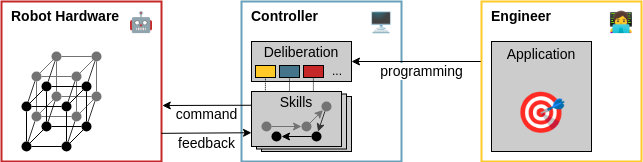

The diagram above was exported from draw.io. Its source (the exported page's mxGraphModel, read from the mxfile embedded in the PNG):
<mxGraphModel dx="549" dy="499" grid="1" gridSize="1" guides="1" tooltips="1" connect="1" arrows="1" fold="1" page="1" pageScale="1" pageWidth="300" pageHeight="300" background="#ffffff" math="0" shadow="0">
  <root>
    <mxCell id="0" />
    <mxCell id="1" parent="0" />
    <mxCell id="146" value="Skills" style="whiteSpace=wrap;html=1;fontFamily=Helvetica;fontSize=14;fillColor=#CCCCCC;strokeColor=light-dark(#000000, #9577a3);verticalAlign=top;" parent="1" vertex="1">
      <mxGeometry x="260" y="95" width="90" height="55" as="geometry" />
    </mxCell>
    <mxCell id="3" value="Controller" style="whiteSpace=wrap;html=1;verticalAlign=top;fontFamily=Helvetica;fontSize=14;fillColor=none;strokeColor=#69A1BA;spacingBottom=14;align=left;spacingLeft=8;fontStyle=1;strokeWidth=2;" parent="1" vertex="1">
      <mxGeometry x="240" width="160" height="160" as="geometry" />
    </mxCell>
    <mxCell id="148" value="Skills" style="whiteSpace=wrap;html=1;fontFamily=Helvetica;fontSize=14;fillColor=#CCCCCC;strokeColor=light-dark(#000000, #9577a3);verticalAlign=top;" parent="1" vertex="1">
      <mxGeometry x="255" y="92.5" width="90" height="55" as="geometry" />
    </mxCell>
    <mxCell id="2" value="Robot Hardware" style="whiteSpace=wrap;html=1;fontFamily=Helvetica;fontSize=14;fillColor=none;strokeColor=#C62828;verticalAlign=top;align=left;spacingLeft=8;strokeWidth=2;fontStyle=1" parent="1" vertex="1">
      <mxGeometry width="160" height="160" as="geometry" />
    </mxCell>
    <mxCell id="5" value="Deliberation" style="whiteSpace=wrap;html=1;fontFamily=Helvetica;fontSize=14;fillColor=#CCCCCC;strokeColor=light-dark(#000000, #9577a3);verticalAlign=top;spacing=0;spacingTop=-2;" parent="1" vertex="1">
      <mxGeometry x="250" y="40" width="100" height="40" as="geometry" />
    </mxCell>
    <mxCell id="8" value="command" style="edgeStyle=none;html=1;fontFamily=Helvetica;fontSize=14;exitX=0;exitY=0.25;exitDx=0;exitDy=0;entryX=1.005;entryY=0.65;entryDx=0;entryDy=0;entryPerimeter=0;" parent="1" source="144" target="2" edge="1">
      <mxGeometry x="0.0057" y="9" relative="1" as="geometry">
        <mxPoint x="220" y="50" as="sourcePoint" />
        <mxPoint x="166" y="95" as="targetPoint" />
        <mxPoint as="offset" />
      </mxGeometry>
    </mxCell>
    <mxCell id="30" value="" style="ellipse;whiteSpace=wrap;html=1;fillColor=#737373;strokeColor=none;" parent="1" vertex="1">
      <mxGeometry x="30" y="70" width="10" height="10" as="geometry" />
    </mxCell>
    <mxCell id="31" value="" style="ellipse;whiteSpace=wrap;html=1;fillColor=#737373;strokeColor=none;" parent="1" vertex="1">
      <mxGeometry x="70" y="70" width="10" height="10" as="geometry" />
    </mxCell>
    <mxCell id="32" value="" style="ellipse;whiteSpace=wrap;html=1;fillColor=#737373;strokeColor=none;" parent="1" vertex="1">
      <mxGeometry x="50" y="90" width="10" height="10" as="geometry" />
    </mxCell>
    <mxCell id="33" value="" style="ellipse;whiteSpace=wrap;html=1;fillColor=#737373;strokeColor=none;" parent="1" vertex="1">
      <mxGeometry x="30" y="110" width="10" height="10" as="geometry" />
    </mxCell>
    <mxCell id="34" value="" style="ellipse;whiteSpace=wrap;html=1;fillColor=#737373;strokeColor=none;" parent="1" vertex="1">
      <mxGeometry x="50" y="50" width="10" height="10" as="geometry" />
    </mxCell>
    <mxCell id="35" value="" style="ellipse;whiteSpace=wrap;html=1;fillColor=#737373;strokeColor=none;" parent="1" vertex="1">
      <mxGeometry x="70" y="110" width="10" height="10" as="geometry" />
    </mxCell>
    <mxCell id="36" value="" style="ellipse;whiteSpace=wrap;html=1;fillColor=#737373;strokeColor=none;" parent="1" vertex="1">
      <mxGeometry x="90" y="50" width="10" height="10" as="geometry" />
    </mxCell>
    <mxCell id="37" value="" style="ellipse;whiteSpace=wrap;html=1;fillColor=#737373;strokeColor=none;" parent="1" vertex="1">
      <mxGeometry x="90" y="90" width="10" height="10" as="geometry" />
    </mxCell>
    <mxCell id="38" value="" style="endArrow=none;html=1;exitX=1;exitY=0;exitDx=0;exitDy=0;entryX=0;entryY=1;entryDx=0;entryDy=0;strokeColor=#737373;" parent="1" source="33" target="32" edge="1">
      <mxGeometry width="50" height="50" relative="1" as="geometry">
        <mxPoint x="130" y="120" as="sourcePoint" />
        <mxPoint x="180" y="70" as="targetPoint" />
      </mxGeometry>
    </mxCell>
    <mxCell id="39" value="" style="endArrow=none;html=1;exitX=1;exitY=0.5;exitDx=0;exitDy=0;entryX=0;entryY=0.5;entryDx=0;entryDy=0;strokeColor=#737373;" parent="1" source="33" target="35" edge="1">
      <mxGeometry width="50" height="50" relative="1" as="geometry">
        <mxPoint x="49" y="121" as="sourcePoint" />
        <mxPoint x="61" y="109" as="targetPoint" />
      </mxGeometry>
    </mxCell>
    <mxCell id="40" value="" style="endArrow=none;html=1;exitX=1;exitY=0;exitDx=0;exitDy=0;entryX=0;entryY=1;entryDx=0;entryDy=0;strokeColor=#737373;" parent="1" source="35" target="37" edge="1">
      <mxGeometry width="50" height="50" relative="1" as="geometry">
        <mxPoint x="59" y="131" as="sourcePoint" />
        <mxPoint x="71" y="119" as="targetPoint" />
      </mxGeometry>
    </mxCell>
    <mxCell id="41" value="" style="endArrow=none;html=1;exitX=1;exitY=0.5;exitDx=0;exitDy=0;entryX=0;entryY=0.5;entryDx=0;entryDy=0;strokeColor=#737373;" parent="1" source="32" target="37" edge="1">
      <mxGeometry width="50" height="50" relative="1" as="geometry">
        <mxPoint x="69" y="141" as="sourcePoint" />
        <mxPoint x="81" y="129" as="targetPoint" />
      </mxGeometry>
    </mxCell>
    <mxCell id="42" value="" style="endArrow=none;html=1;exitX=0.5;exitY=0;exitDx=0;exitDy=0;entryX=0.5;entryY=1;entryDx=0;entryDy=0;strokeColor=#737373;" parent="1" source="33" target="30" edge="1">
      <mxGeometry width="50" height="50" relative="1" as="geometry">
        <mxPoint x="79" y="151" as="sourcePoint" />
        <mxPoint x="91" y="139" as="targetPoint" />
      </mxGeometry>
    </mxCell>
    <mxCell id="43" value="" style="endArrow=none;html=1;exitX=1;exitY=0;exitDx=0;exitDy=0;entryX=0;entryY=1;entryDx=0;entryDy=0;strokeColor=#737373;" parent="1" source="30" target="34" edge="1">
      <mxGeometry width="50" height="50" relative="1" as="geometry">
        <mxPoint x="89" y="161" as="sourcePoint" />
        <mxPoint x="101" y="149" as="targetPoint" />
      </mxGeometry>
    </mxCell>
    <mxCell id="44" value="" style="endArrow=none;html=1;exitX=1;exitY=0.5;exitDx=0;exitDy=0;entryX=0;entryY=0.5;entryDx=0;entryDy=0;strokeColor=#737373;" parent="1" source="34" target="36" edge="1">
      <mxGeometry width="50" height="50" relative="1" as="geometry">
        <mxPoint x="99" y="171" as="sourcePoint" />
        <mxPoint x="111" y="159" as="targetPoint" />
      </mxGeometry>
    </mxCell>
    <mxCell id="45" value="" style="endArrow=none;html=1;exitX=1;exitY=0;exitDx=0;exitDy=0;entryX=0;entryY=1;entryDx=0;entryDy=0;strokeColor=#737373;" parent="1" source="31" target="36" edge="1">
      <mxGeometry width="50" height="50" relative="1" as="geometry">
        <mxPoint x="109" y="90" as="sourcePoint" />
        <mxPoint x="121" y="78" as="targetPoint" />
      </mxGeometry>
    </mxCell>
    <mxCell id="46" value="" style="endArrow=none;html=1;exitX=0.5;exitY=0;exitDx=0;exitDy=0;entryX=0.5;entryY=1;entryDx=0;entryDy=0;strokeColor=#737373;" parent="1" source="37" target="36" edge="1">
      <mxGeometry width="50" height="50" relative="1" as="geometry">
        <mxPoint x="119" y="191" as="sourcePoint" />
        <mxPoint x="131" y="179" as="targetPoint" />
      </mxGeometry>
    </mxCell>
    <mxCell id="47" value="" style="endArrow=none;html=1;exitX=0.5;exitY=0;exitDx=0;exitDy=0;entryX=0.5;entryY=1;entryDx=0;entryDy=0;strokeColor=#737373;" parent="1" source="35" target="31" edge="1">
      <mxGeometry width="50" height="50" relative="1" as="geometry">
        <mxPoint x="129" y="201" as="sourcePoint" />
        <mxPoint x="141" y="189" as="targetPoint" />
      </mxGeometry>
    </mxCell>
    <mxCell id="48" value="" style="endArrow=none;html=1;exitX=0.5;exitY=0;exitDx=0;exitDy=0;entryX=0.5;entryY=1;entryDx=0;entryDy=0;strokeColor=#737373;" parent="1" source="32" target="34" edge="1">
      <mxGeometry width="50" height="50" relative="1" as="geometry">
        <mxPoint x="85" y="120" as="sourcePoint" />
        <mxPoint x="85" y="90" as="targetPoint" />
      </mxGeometry>
    </mxCell>
    <mxCell id="49" value="" style="endArrow=none;html=1;exitX=0;exitY=0.5;exitDx=0;exitDy=0;entryX=1;entryY=0.5;entryDx=0;entryDy=0;strokeColor=#737373;" parent="1" source="31" target="30" edge="1">
      <mxGeometry width="50" height="50" relative="1" as="geometry">
        <mxPoint x="95" y="130" as="sourcePoint" />
        <mxPoint x="95" y="100" as="targetPoint" />
      </mxGeometry>
    </mxCell>
    <mxCell id="50" value="" style="endArrow=none;html=1;strokeColor=#333333;" parent="1" source="9" target="30" edge="1">
      <mxGeometry width="50" height="50" relative="1" as="geometry">
        <mxPoint x="45" y="120" as="sourcePoint" />
        <mxPoint x="45" y="90" as="targetPoint" />
      </mxGeometry>
    </mxCell>
    <mxCell id="51" value="" style="endArrow=none;html=1;strokeColor=#333333;" parent="1" source="13" target="34" edge="1">
      <mxGeometry width="50" height="50" relative="1" as="geometry">
        <mxPoint x="37" y="110" as="sourcePoint" />
        <mxPoint x="43" y="90" as="targetPoint" />
      </mxGeometry>
    </mxCell>
    <mxCell id="52" value="" style="endArrow=none;html=1;strokeColor=#333333;" parent="1" source="36" target="16" edge="1">
      <mxGeometry width="50" height="50" relative="1" as="geometry">
        <mxPoint x="47" y="120" as="sourcePoint" />
        <mxPoint x="53" y="100" as="targetPoint" />
      </mxGeometry>
    </mxCell>
    <mxCell id="53" value="" style="endArrow=none;html=1;strokeColor=#333333;" parent="1" source="12" target="33" edge="1">
      <mxGeometry width="50" height="50" relative="1" as="geometry">
        <mxPoint x="57" y="130" as="sourcePoint" />
        <mxPoint x="63" y="110" as="targetPoint" />
      </mxGeometry>
    </mxCell>
    <mxCell id="54" value="" style="endArrow=none;html=1;strokeColor=#333333;" parent="1" source="14" target="35" edge="1">
      <mxGeometry width="50" height="50" relative="1" as="geometry">
        <mxPoint x="67" y="140" as="sourcePoint" />
        <mxPoint x="73" y="120" as="targetPoint" />
      </mxGeometry>
    </mxCell>
    <mxCell id="55" value="" style="endArrow=none;html=1;strokeColor=#333333;" parent="1" source="37" target="17" edge="1">
      <mxGeometry width="50" height="50" relative="1" as="geometry">
        <mxPoint x="77" y="150" as="sourcePoint" />
        <mxPoint x="83" y="130" as="targetPoint" />
      </mxGeometry>
    </mxCell>
    <mxCell id="56" value="" style="endArrow=none;html=1;strokeColor=#333333;" parent="1" source="32" target="11" edge="1">
      <mxGeometry width="50" height="50" relative="1" as="geometry">
        <mxPoint x="87" y="160" as="sourcePoint" />
        <mxPoint x="93" y="140" as="targetPoint" />
      </mxGeometry>
    </mxCell>
    <mxCell id="57" value="" style="endArrow=none;html=1;strokeColor=#333333;" parent="1" source="10" target="31" edge="1">
      <mxGeometry width="50" height="50" relative="1" as="geometry">
        <mxPoint x="100" y="135" as="sourcePoint" />
        <mxPoint x="106" y="115" as="targetPoint" />
      </mxGeometry>
    </mxCell>
    <mxCell id="58" value="" style="group" parent="1" vertex="1" connectable="0">
      <mxGeometry x="20" y="80" width="70" height="70" as="geometry" />
    </mxCell>
    <mxCell id="9" value="" style="ellipse;whiteSpace=wrap;html=1;fillColor=#000000;strokeColor=none;" parent="58" vertex="1">
      <mxGeometry y="20" width="10" height="10" as="geometry" />
    </mxCell>
    <mxCell id="10" value="" style="ellipse;whiteSpace=wrap;html=1;fillColor=#000000;strokeColor=none;" parent="58" vertex="1">
      <mxGeometry x="40" y="20" width="10" height="10" as="geometry" />
    </mxCell>
    <mxCell id="11" value="" style="ellipse;whiteSpace=wrap;html=1;fillColor=#000000;strokeColor=none;" parent="58" vertex="1">
      <mxGeometry x="20" y="40" width="10" height="10" as="geometry" />
    </mxCell>
    <mxCell id="12" value="" style="ellipse;whiteSpace=wrap;html=1;fillColor=#000000;strokeColor=none;" parent="58" vertex="1">
      <mxGeometry y="60" width="10" height="10" as="geometry" />
    </mxCell>
    <mxCell id="13" value="" style="ellipse;whiteSpace=wrap;html=1;fillColor=#000000;strokeColor=none;" parent="58" vertex="1">
      <mxGeometry x="20" width="10" height="10" as="geometry" />
    </mxCell>
    <mxCell id="14" value="" style="ellipse;whiteSpace=wrap;html=1;fillColor=#000000;strokeColor=none;" parent="58" vertex="1">
      <mxGeometry x="40" y="60" width="10" height="10" as="geometry" />
    </mxCell>
    <mxCell id="16" value="" style="ellipse;whiteSpace=wrap;html=1;fillColor=#000000;strokeColor=none;" parent="58" vertex="1">
      <mxGeometry x="60" width="10" height="10" as="geometry" />
    </mxCell>
    <mxCell id="17" value="" style="ellipse;whiteSpace=wrap;html=1;fillColor=#000000;strokeColor=none;" parent="58" vertex="1">
      <mxGeometry x="60" y="40" width="10" height="10" as="geometry" />
    </mxCell>
    <mxCell id="18" value="" style="endArrow=none;html=1;exitX=1;exitY=0;exitDx=0;exitDy=0;entryX=0;entryY=1;entryDx=0;entryDy=0;" parent="58" source="12" target="11" edge="1">
      <mxGeometry width="50" height="50" relative="1" as="geometry">
        <mxPoint x="100" y="70" as="sourcePoint" />
        <mxPoint x="150" y="20" as="targetPoint" />
      </mxGeometry>
    </mxCell>
    <mxCell id="19" value="" style="endArrow=none;html=1;exitX=1;exitY=0.5;exitDx=0;exitDy=0;entryX=0;entryY=0.5;entryDx=0;entryDy=0;" parent="58" source="12" target="14" edge="1">
      <mxGeometry width="50" height="50" relative="1" as="geometry">
        <mxPoint x="19" y="71" as="sourcePoint" />
        <mxPoint x="31" y="59" as="targetPoint" />
      </mxGeometry>
    </mxCell>
    <mxCell id="20" value="" style="endArrow=none;html=1;exitX=1;exitY=0;exitDx=0;exitDy=0;entryX=0;entryY=1;entryDx=0;entryDy=0;" parent="58" source="14" target="17" edge="1">
      <mxGeometry width="50" height="50" relative="1" as="geometry">
        <mxPoint x="29" y="81" as="sourcePoint" />
        <mxPoint x="41" y="69" as="targetPoint" />
      </mxGeometry>
    </mxCell>
    <mxCell id="21" value="" style="endArrow=none;html=1;exitX=1;exitY=0.5;exitDx=0;exitDy=0;entryX=0;entryY=0.5;entryDx=0;entryDy=0;" parent="58" source="11" target="17" edge="1">
      <mxGeometry width="50" height="50" relative="1" as="geometry">
        <mxPoint x="39" y="91" as="sourcePoint" />
        <mxPoint x="51" y="79" as="targetPoint" />
      </mxGeometry>
    </mxCell>
    <mxCell id="22" value="" style="endArrow=none;html=1;exitX=0.5;exitY=0;exitDx=0;exitDy=0;entryX=0.5;entryY=1;entryDx=0;entryDy=0;" parent="58" source="12" target="9" edge="1">
      <mxGeometry width="50" height="50" relative="1" as="geometry">
        <mxPoint x="49" y="101" as="sourcePoint" />
        <mxPoint x="61" y="89" as="targetPoint" />
      </mxGeometry>
    </mxCell>
    <mxCell id="23" value="" style="endArrow=none;html=1;exitX=1;exitY=0;exitDx=0;exitDy=0;entryX=0;entryY=1;entryDx=0;entryDy=0;" parent="58" source="9" target="13" edge="1">
      <mxGeometry width="50" height="50" relative="1" as="geometry">
        <mxPoint x="59" y="111" as="sourcePoint" />
        <mxPoint x="71" y="99" as="targetPoint" />
      </mxGeometry>
    </mxCell>
    <mxCell id="24" value="" style="endArrow=none;html=1;exitX=1;exitY=0.5;exitDx=0;exitDy=0;entryX=0;entryY=0.5;entryDx=0;entryDy=0;" parent="58" source="13" target="16" edge="1">
      <mxGeometry width="50" height="50" relative="1" as="geometry">
        <mxPoint x="69" y="121" as="sourcePoint" />
        <mxPoint x="81" y="109" as="targetPoint" />
      </mxGeometry>
    </mxCell>
    <mxCell id="25" value="" style="endArrow=none;html=1;exitX=1;exitY=0;exitDx=0;exitDy=0;entryX=0;entryY=1;entryDx=0;entryDy=0;" parent="58" source="10" target="16" edge="1">
      <mxGeometry width="50" height="50" relative="1" as="geometry">
        <mxPoint x="79" y="40" as="sourcePoint" />
        <mxPoint x="91" y="28" as="targetPoint" />
      </mxGeometry>
    </mxCell>
    <mxCell id="26" value="" style="endArrow=none;html=1;exitX=0.5;exitY=0;exitDx=0;exitDy=0;entryX=0.5;entryY=1;entryDx=0;entryDy=0;" parent="58" source="17" target="16" edge="1">
      <mxGeometry width="50" height="50" relative="1" as="geometry">
        <mxPoint x="89" y="141" as="sourcePoint" />
        <mxPoint x="101" y="129" as="targetPoint" />
      </mxGeometry>
    </mxCell>
    <mxCell id="27" value="" style="endArrow=none;html=1;exitX=0.5;exitY=0;exitDx=0;exitDy=0;entryX=0.5;entryY=1;entryDx=0;entryDy=0;" parent="58" source="14" target="10" edge="1">
      <mxGeometry width="50" height="50" relative="1" as="geometry">
        <mxPoint x="99" y="151" as="sourcePoint" />
        <mxPoint x="111" y="139" as="targetPoint" />
      </mxGeometry>
    </mxCell>
    <mxCell id="28" value="" style="endArrow=none;html=1;exitX=0.5;exitY=0;exitDx=0;exitDy=0;entryX=0.5;entryY=1;entryDx=0;entryDy=0;" parent="58" source="11" target="13" edge="1">
      <mxGeometry width="50" height="50" relative="1" as="geometry">
        <mxPoint x="55" y="70" as="sourcePoint" />
        <mxPoint x="55" y="40" as="targetPoint" />
      </mxGeometry>
    </mxCell>
    <mxCell id="29" value="" style="endArrow=none;html=1;exitX=0;exitY=0.5;exitDx=0;exitDy=0;entryX=1;entryY=0.5;entryDx=0;entryDy=0;" parent="58" source="10" target="9" edge="1">
      <mxGeometry width="50" height="50" relative="1" as="geometry">
        <mxPoint x="65" y="80" as="sourcePoint" />
        <mxPoint x="65" y="50" as="targetPoint" />
      </mxGeometry>
    </mxCell>
    <mxCell id="134" value="🤖" style="text;whiteSpace=wrap;fontSize=20;align=center;verticalAlign=middle;" parent="1" vertex="1">
      <mxGeometry x="120" width="40" height="40" as="geometry" />
    </mxCell>
    <mxCell id="136" value="🖥" style="text;whiteSpace=wrap;verticalAlign=middle;align=center;fontSize=20;" parent="1" vertex="1">
      <mxGeometry x="360" width="40" height="40" as="geometry" />
    </mxCell>
    <mxCell id="138" value="Engineer" style="whiteSpace=wrap;html=1;verticalAlign=top;fontFamily=Helvetica;fontSize=14;fillColor=none;strokeColor=#FFCA28;spacingBottom=14;align=left;spacingLeft=8;fontStyle=1;strokeWidth=2;" parent="1" vertex="1">
      <mxGeometry x="480" width="160" height="160" as="geometry" />
    </mxCell>
    <mxCell id="139" value="👩💻" style="text;whiteSpace=wrap;align=center;verticalAlign=middle;fontSize=20;" parent="1" vertex="1">
      <mxGeometry x="600" width="40" height="40" as="geometry" />
    </mxCell>
    <mxCell id="140" value="Application" style="whiteSpace=wrap;html=1;fontFamily=Helvetica;fontSize=14;fillColor=#CCCCCC;strokeColor=light-dark(#000000, #9577a3);verticalAlign=top;spacing=0;" parent="1" vertex="1">
      <mxGeometry x="490" y="40" width="100" height="110" as="geometry" />
    </mxCell>
    <mxCell id="141" value="🎯" style="text;whiteSpace=wrap;verticalAlign=middle;align=center;fontSize=40;" parent="1" vertex="1">
      <mxGeometry x="490" y="70" width="100" height="80" as="geometry" />
    </mxCell>
    <mxCell id="142" value="programming" style="edgeStyle=none;html=1;fontFamily=Helvetica;fontSize=14;entryX=1;entryY=0.5;entryDx=0;entryDy=0;exitX=-0.005;exitY=0.375;exitDx=0;exitDy=0;exitPerimeter=0;" parent="1" source="138" target="5" edge="1">
      <mxGeometry x="-0.0852" y="10" relative="1" as="geometry">
        <mxPoint x="448" y="60" as="sourcePoint" />
        <mxPoint x="368" y="60" as="targetPoint" />
        <mxPoint as="offset" />
      </mxGeometry>
    </mxCell>
    <mxCell id="143" value="feedback" style="edgeStyle=none;html=1;fontFamily=Helvetica;fontSize=14;entryX=0;entryY=0.75;entryDx=0;entryDy=0;exitX=0.999;exitY=0.824;exitDx=0;exitDy=0;exitPerimeter=0;" parent="1" source="2" target="144" edge="1">
      <mxGeometry x="-0.002" y="-10" relative="1" as="geometry">
        <mxPoint x="160" y="130" as="sourcePoint" />
        <mxPoint x="239.99999999999997" y="130" as="targetPoint" />
        <mxPoint as="offset" />
      </mxGeometry>
    </mxCell>
    <mxCell id="144" value="Skills" style="whiteSpace=wrap;html=1;fontFamily=Helvetica;fontSize=14;fillColor=#CCCCCC;strokeColor=light-dark(#000000, #9577a3);verticalAlign=top;spacing=0;spacingTop=-2;" parent="1" vertex="1">
      <mxGeometry x="250" y="90" width="90" height="55" as="geometry" />
    </mxCell>
    <mxCell id="135" value="" style="group" parent="1" vertex="1" connectable="0">
      <mxGeometry x="260" y="100" width="70" height="40" as="geometry" />
    </mxCell>
    <mxCell id="122" value="" style="ellipse;whiteSpace=wrap;html=1;fillColor=#737373;strokeColor=none;" parent="135" vertex="1">
      <mxGeometry y="20" width="10" height="10" as="geometry" />
    </mxCell>
    <mxCell id="123" value="" style="ellipse;whiteSpace=wrap;html=1;fillColor=#737373;strokeColor=none;" parent="135" vertex="1">
      <mxGeometry x="40" y="20" width="10" height="10" as="geometry" />
    </mxCell>
    <mxCell id="124" value="" style="ellipse;whiteSpace=wrap;html=1;fillColor=#737373;strokeColor=none;" parent="135" vertex="1">
      <mxGeometry x="60" width="10" height="10" as="geometry" />
    </mxCell>
    <mxCell id="125" value="" style="endArrow=classic;html=1;exitX=1;exitY=0.5;exitDx=0;exitDy=0;entryX=0;entryY=0.5;entryDx=0;entryDy=0;strokeColor=#737373;endFill=1;" parent="135" source="122" target="123" edge="1">
      <mxGeometry width="50" height="50" relative="1" as="geometry">
        <mxPoint x="19" y="31" as="sourcePoint" />
        <mxPoint x="31" y="19" as="targetPoint" />
      </mxGeometry>
    </mxCell>
    <mxCell id="126" value="" style="endArrow=classic;html=1;exitX=1;exitY=0;exitDx=0;exitDy=0;entryX=0;entryY=1;entryDx=0;entryDy=0;strokeColor=#737373;endFill=1;" parent="135" source="123" target="124" edge="1">
      <mxGeometry width="50" height="50" relative="1" as="geometry">
        <mxPoint x="29" y="41" as="sourcePoint" />
        <mxPoint x="41" y="29" as="targetPoint" />
      </mxGeometry>
    </mxCell>
    <mxCell id="127" value="" style="endArrow=classic;html=1;strokeColor=#333333;endFill=1;" parent="135" source="124" target="129" edge="1">
      <mxGeometry width="50" height="50" relative="1" as="geometry">
        <mxPoint x="63" y="10" as="sourcePoint" />
        <mxPoint x="53" y="40" as="targetPoint" />
      </mxGeometry>
    </mxCell>
    <mxCell id="128" value="" style="ellipse;whiteSpace=wrap;html=1;fillColor=#000000;strokeColor=none;" parent="135" vertex="1">
      <mxGeometry x="10" y="30" width="10" height="10" as="geometry" />
    </mxCell>
    <mxCell id="129" value="" style="ellipse;whiteSpace=wrap;html=1;fillColor=#000000;strokeColor=none;" parent="135" vertex="1">
      <mxGeometry x="50" y="30" width="10" height="10" as="geometry" />
    </mxCell>
    <mxCell id="130" value="" style="endArrow=none;html=1;exitX=1;exitY=0.5;exitDx=0;exitDy=0;entryX=0;entryY=0.5;entryDx=0;entryDy=0;endFill=0;startArrow=classic;startFill=1;" parent="135" source="128" target="129" edge="1">
      <mxGeometry width="50" height="50" relative="1" as="geometry">
        <mxPoint x="29" y="81" as="sourcePoint" />
        <mxPoint x="41" y="69" as="targetPoint" />
      </mxGeometry>
    </mxCell>
    <mxCell id="151" value="" style="rounded=0;whiteSpace=wrap;html=1;fillColor=#FFCA28;" parent="1" vertex="1">
      <mxGeometry x="254" y="64" width="20" height="12" as="geometry" />
    </mxCell>
    <mxCell id="152" value="" style="rounded=0;whiteSpace=wrap;html=1;fillColor=#44748A;" parent="1" vertex="1">
      <mxGeometry x="278" y="64" width="20" height="12" as="geometry" />
    </mxCell>
    <mxCell id="153" value="" style="rounded=0;whiteSpace=wrap;html=1;fillColor=#C62828;" parent="1" vertex="1">
      <mxGeometry x="302" y="64" width="20" height="12" as="geometry" />
    </mxCell>
    <mxCell id="156" value="" style="endArrow=none;dashed=1;html=1;strokeWidth=1;entryX=0.5;entryY=1;entryDx=0;entryDy=0;exitX=0.154;exitY=-0.022;exitDx=0;exitDy=0;exitPerimeter=0;jumpSize=1;dashPattern=1 1;" parent="1" source="144" target="151" edge="1">
      <mxGeometry width="50" height="50" relative="1" as="geometry">
        <mxPoint x="249" y="99" as="sourcePoint" />
        <mxPoint x="299" y="49" as="targetPoint" />
      </mxGeometry>
    </mxCell>
    <mxCell id="157" value="" style="endArrow=none;dashed=1;html=1;strokeWidth=1;entryX=0.5;entryY=1;entryDx=0;entryDy=0;exitX=0.154;exitY=-0.022;exitDx=0;exitDy=0;exitPerimeter=0;jumpSize=1;dashPattern=1 1;" parent="1" edge="1">
      <mxGeometry width="50" height="50" relative="1" as="geometry">
        <mxPoint x="287.98" y="89" as="sourcePoint" />
        <mxPoint x="287.98" y="76" as="targetPoint" />
      </mxGeometry>
    </mxCell>
    <mxCell id="158" value="" style="endArrow=none;dashed=1;html=1;strokeWidth=1;entryX=0.5;entryY=1;entryDx=0;entryDy=0;exitX=0.154;exitY=-0.022;exitDx=0;exitDy=0;exitPerimeter=0;jumpSize=1;dashPattern=1 1;" parent="1" edge="1">
      <mxGeometry width="50" height="50" relative="1" as="geometry">
        <mxPoint x="311.9" y="89" as="sourcePoint" />
        <mxPoint x="311.9" y="76" as="targetPoint" />
      </mxGeometry>
    </mxCell>
    <mxCell id="159" value="..." style="rounded=0;whiteSpace=wrap;html=1;fillColor=none;strokeColor=none;" parent="1" vertex="1">
      <mxGeometry x="326" y="64" width="20" height="12" as="geometry" />
    </mxCell>
  </root>
</mxGraphModel>